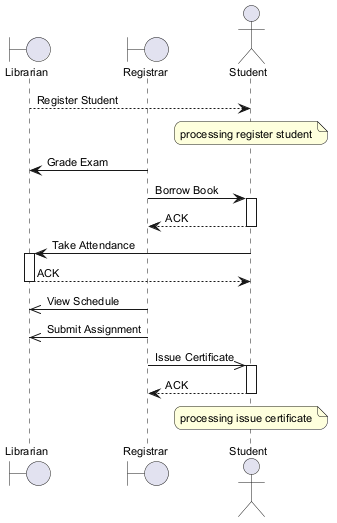

The diagram above was rendered by PlantUML. Its source (embedded in the PNG):
@startuml
skinparam backgroundColor #FFFFFF
skinparam roundCorner 15
skinparam defaultFontSize 11
boundary "Librarian" as L
boundary "Registrar" as R
actor "Student" as S
L --> S : Register Student
note over S : processing register student
R -> L : Grade Exam
R -> S : Borrow Book
activate S
S --> R : ACK
deactivate S
S -> L : Take Attendance
activate L
L --> S : ACK
deactivate L
R ->> L : View Schedule
R ->> L : Submit Assignment
R ->> S : Issue Certificate
activate S
S --> R : ACK
deactivate S
note over S : processing issue certificate
@enduml